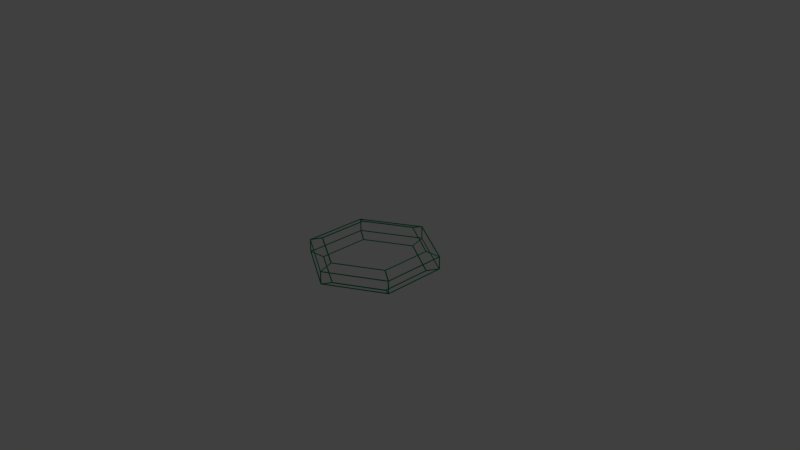 # Source: logo_text.blend  (saved by Blender 2.70.0; exported with 4.5.12 LTS)
import bpy
from mathutils import Matrix  # noqa: F401  (used for matrix-valued properties, if any)

bpy.ops.wm.read_factory_settings(use_empty=True)
scene = bpy.context.scene
scene.name = 'Scene'

# ---- collections
col_collection_1 = bpy.data.collections.new('Collection 1'); scene.collection.children.link(col_collection_1)

# ---- materials (node trees are filled in below, after node groups)
mat_material_001 = bpy.data.materials.new('Material.001')
mat_material_001.alpha_threshold = 0.0
mat_material_001.use_transparent_shadow = False
mat_material_001.diffuse_color = (0.0, 0.2529, 0.1065, 1.0)
mat_material_001.roughness = 0.5
mat_material_001.specular_intensity = 0.0
mat_material_001.line_color = (0.0, 0.0, 0.0, 1.0)

# ---- material node trees

# ---- world
world_world = bpy.data.worlds.new('World'); scene.world = world_world
world_world.color = (0.05088, 0.05088, 0.05088)
world_world.use_sun_shadow = False
world_world.sun_shadow_jitter_overblur = 0.0
world_world.cycles.sampling_method = 'MANUAL'
world_world.cycles.sample_map_resolution = 256

# ---- cameras
cam_camera = bpy.data.cameras.new('Camera')
cam_camera.clip_end = 100.0
cam_camera.lens = 35.0
cam_camera.sensor_width = 32.0
cam_camera.sensor_height = 18.0
cam_camera.ortho_scale = 7.314
cam_camera.dof.focus_distance = 0.0
cam_camera.dof.aperture_fstop = 128.0

# ---- lights
light_lamp = bpy.data.lights.new('Lamp', 'POINT')
light_lamp.transmission_factor = 0.0
light_lamp.cutoff_distance = 30.0
light_lamp.energy = 100.0
light_lamp.shadow_buffer_clip_start = 1.001
light_lamp.shadow_soft_size = 0.1
light_lamp.shadow_maximum_resolution = 0.006
light_lamp.use_absolute_resolution = True
light_lamp.cycles.use_multiple_importance_sampling = False

# ---- meshes
me_cylinder = bpy.data.meshes.new('Cylinder')
me_cylinder.from_pydata([(0.0, 1.0, -0.1), (0.0, 1.0, 0.1), (0.866, 0.5, -0.1), (0.866, 0.5, 0.1), (0.866, -0.5, -0.1), (0.866, -0.5, 0.1), (-8.742e-08, -1.0, -0.1), (-8.742e-08, -1.0, 0.1), (-0.866, -0.5, -0.1), (-0.866, -0.5, 0.1), (-0.866, 0.5, -0.1), (-0.866, 0.5, 0.1), (-5.616e-09, 0.8, 0.16), (0.6928, 0.4, 0.16), (0.6928, -0.4, 0.16), (-7.555e-08, -0.8, 0.16), (-0.6928, -0.4, 0.16), (-0.6928, 0.4, 0.16), (-5.731e-09, 0.8, -0.16), (0.6928, 0.4, -0.16), (0.6928, -0.4, -0.16), (-7.567e-08, -0.8, -0.16), (-0.6928, -0.4, -0.16), (-0.6928, 0.4, -0.16)], [], [(0, 1, 3, 2), (2, 3, 5, 4), (4, 5, 7, 6), (6, 7, 9, 8), (1, 11, 17, 12), (10, 11, 1, 0), (8, 9, 11, 10), (10, 0, 18, 23), (13, 12, 17, 16, 15, 14), (11, 9, 16, 17), (9, 7, 15, 16), (7, 5, 14, 15), (5, 3, 13, 14), (3, 1, 12, 13), (18, 19, 20, 21, 22, 23), (8, 10, 23, 22), (6, 8, 22, 21), (4, 6, 21, 20), (2, 4, 20, 19), (0, 2, 19, 18)])
me_cylinder.materials.append(mat_material_001)
me_cylinder.use_remesh_preserve_volume = False
me_cylinder.use_remesh_preserve_attributes = False
me_cylinder.use_mirror_vertex_groups = False
me_cylinder.update()

# ---- objects
ob_cylinder = bpy.data.objects.new('Cylinder', me_cylinder)
ob_lamp = bpy.data.objects.new('Lamp', light_lamp)
ob_camera = bpy.data.objects.new('Camera', cam_camera)

# ---- transforms, parenting, visibility, modifiers, constraints
ob_cylinder.location = (0.0, 0.0, 0.0)
ob_cylinder.scale = (0.8718, 0.8718, 0.8718)
ob_cylinder.lineart.crease_threshold = 0.0
_m = ob_cylinder.modifiers.new('Wireframe', 'WIREFRAME')
ob_lamp.location = (4.076, 1.005, 5.904)
ob_lamp.rotation_euler = (0.6503, 0.05522, 1.866)
ob_lamp.lock_rotations_4d = False
ob_lamp.empty_display_type = 'ARROWS'
ob_lamp.color = (0.0, 0.0, 0.0, 0.0)
ob_lamp.lineart.crease_threshold = 0.0
ob_camera.location = (7.481, -6.508, 5.344)
ob_camera.rotation_euler = (1.109, 0.01082, 0.8149)
ob_camera.lock_rotations_4d = False
ob_camera.empty_display_type = 'ARROWS'
ob_camera.color = (0.0, 0.0, 0.0, 0.0)
ob_camera.display_type = 'WIRE'
ob_camera.lineart.crease_threshold = 0.0

# ---- collection membership
col_collection_1.objects.link(ob_cylinder)
col_collection_1.objects.link(ob_lamp)
col_collection_1.objects.link(ob_camera)

# ---- scene / render settings (as saved in the file)
scene.camera = ob_camera
scene.frame_start = 1; scene.frame_end = 250; scene.frame_set(1)
scene.render.engine = 'BLENDER_EEVEE_NEXT'
scene.render.resolution_percentage = 50
scene.render.dither_intensity = 0.0
scene.cycles.use_denoising = False
scene.cycles.samples = 10
scene.cycles.sampling_pattern = 'TABULATED_SOBOL'
scene.cycles.light_sampling_threshold = 0.0
scene.cycles.use_adaptive_sampling = False
scene.cycles.use_light_tree = False
scene.cycles.blur_glossy = 0.0
scene.cycles.volume_bounces = 1
scene.cycles.pixel_filter_type = 'GAUSSIAN'
scene.cycles.sample_clamp_indirect = 0.0
scene.view_settings.view_transform = 'Standard'
bpy.context.view_layer.update()
